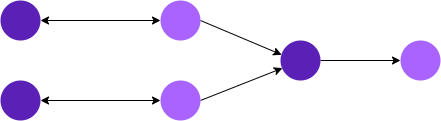

The diagram above was exported from draw.io. Its source (the exported page's mxGraphModel, read from the mxfile embedded in the PNG):
<mxGraphModel dx="749" dy="583" grid="1" gridSize="10" guides="1" tooltips="1" connect="1" arrows="1" fold="1" page="1" pageScale="1" pageWidth="10000" pageHeight="10000" math="0" shadow="0">
  <root>
    <mxCell id="0" />
    <mxCell id="1" parent="0" />
    <mxCell id="2" style="edgeStyle=none;sketch=0;jumpStyle=line;orthogonalLoop=1;jettySize=auto;html=1;exitX=1;exitY=0.5;exitDx=0;exitDy=0;entryX=0;entryY=0.5;entryDx=0;entryDy=0;fontFamily=PP Mori;strokeColor=default;startArrow=classic;startFill=1;" edge="1" source="3" target="9" parent="1">
      <mxGeometry relative="1" as="geometry" />
    </mxCell>
    <mxCell id="3" value="" style="ellipse;whiteSpace=wrap;html=1;aspect=fixed;strokeColor=none;fillColor=#5b21b6;" vertex="1" parent="1">
      <mxGeometry x="480" y="880" width="40" height="40" as="geometry" />
    </mxCell>
    <mxCell id="4" style="edgeStyle=none;rounded=0;orthogonalLoop=1;jettySize=auto;html=1;exitX=1;exitY=0.5;exitDx=0;exitDy=0;entryX=0.049;entryY=0.691;entryDx=0;entryDy=0;entryPerimeter=0;" edge="1" source="5" target="11" parent="1">
      <mxGeometry relative="1" as="geometry" />
    </mxCell>
    <mxCell id="5" value="" style="ellipse;whiteSpace=wrap;html=1;aspect=fixed;fillColor=#A964FF;strokeColor=none;" vertex="1" parent="1">
      <mxGeometry x="640" y="960" width="40" height="40" as="geometry" />
    </mxCell>
    <mxCell id="6" style="edgeStyle=none;sketch=0;jumpStyle=line;orthogonalLoop=1;jettySize=auto;html=1;exitX=1;exitY=0.5;exitDx=0;exitDy=0;entryX=0;entryY=0.5;entryDx=0;entryDy=0;fontFamily=PP Mori;strokeColor=default;startArrow=classic;startFill=1;" edge="1" source="7" target="5" parent="1">
      <mxGeometry relative="1" as="geometry" />
    </mxCell>
    <mxCell id="7" value="" style="ellipse;whiteSpace=wrap;html=1;aspect=fixed;strokeColor=none;fillColor=#5b21b6;" vertex="1" parent="1">
      <mxGeometry x="480" y="960" width="40" height="40" as="geometry" />
    </mxCell>
    <mxCell id="8" style="edgeStyle=none;rounded=0;orthogonalLoop=1;jettySize=auto;html=1;exitX=1;exitY=0.5;exitDx=0;exitDy=0;entryX=0.03;entryY=0.356;entryDx=0;entryDy=0;entryPerimeter=0;" edge="1" source="9" target="11" parent="1">
      <mxGeometry relative="1" as="geometry" />
    </mxCell>
    <mxCell id="9" value="" style="ellipse;whiteSpace=wrap;html=1;aspect=fixed;fillColor=#A964FF;strokeColor=none;" vertex="1" parent="1">
      <mxGeometry x="640" y="880" width="40" height="40" as="geometry" />
    </mxCell>
    <mxCell id="10" style="edgeStyle=none;rounded=0;orthogonalLoop=1;jettySize=auto;html=1;exitX=1;exitY=0.5;exitDx=0;exitDy=0;entryX=0;entryY=0.5;entryDx=0;entryDy=0;" edge="1" source="11" target="12" parent="1">
      <mxGeometry relative="1" as="geometry" />
    </mxCell>
    <mxCell id="11" value="" style="ellipse;whiteSpace=wrap;html=1;aspect=fixed;strokeColor=none;fillColor=#5b21b6;" vertex="1" parent="1">
      <mxGeometry x="760" y="920" width="40" height="40" as="geometry" />
    </mxCell>
    <mxCell id="12" value="" style="ellipse;whiteSpace=wrap;html=1;aspect=fixed;fillColor=#A964FF;strokeColor=none;" vertex="1" parent="1">
      <mxGeometry x="880" y="920" width="40" height="40" as="geometry" />
    </mxCell>
  </root>
</mxGraphModel>